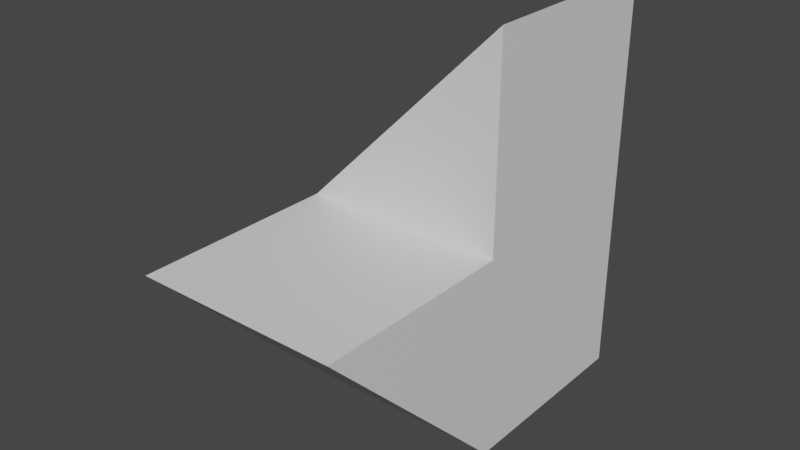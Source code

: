 # Source: Target4.blend  (saved by Blender 3.3.6; exported with 4.5.12 LTS)
import bpy
from mathutils import Matrix  # noqa: F401  (used for matrix-valued properties, if any)

bpy.ops.wm.read_factory_settings(use_empty=True)
scene = bpy.context.scene
scene.name = 'Scene'

# ---- collections
col_collection = bpy.data.collections.new('Collection'); scene.collection.children.link(col_collection)

# ---- materials (node trees are filled in below, after node groups)
mat_material = bpy.data.materials.new('Material')
mat_material.alpha_threshold = 0.0
mat_material.use_transparent_shadow = False
mat_material.roughness = 0.5
mat_material.line_color = (0.0, 0.0, 0.0, 1.0)

# ---- material node trees
mat_material.use_nodes = True; mat_material.node_tree.nodes.clear()
_N = mat_material.node_tree.nodes; _L = mat_material.node_tree.links
n0 = _N.new('ShaderNodeOutputMaterial'); n0.name = 'Material Output'; n0.location = (300, 300)
n1 = _N.new('ShaderNodeBsdfPrincipled'); n1.name = 'Principled BSDF'; n1.location = (10, 300)
n1.distribution = 'GGX'
n1.subsurface_method = 'RANDOM_WALK_SKIN'
n1.inputs[3].default_value = 1.45
n1.inputs[27].default_value = (0.0, 0.0, 0.0, 1.0)
n1.inputs[28].default_value = 1.0
_L.new(n1.outputs[0], n0.inputs[0])
n0.is_active_output = True

# ---- world
world_world = bpy.data.worlds.new('World'); scene.world = world_world
world_world.use_nodes = True; world_world.node_tree.nodes.clear()
_N = world_world.node_tree.nodes; _L = world_world.node_tree.links
n0 = _N.new('ShaderNodeOutputWorld'); n0.name = 'World Output'; n0.location = (300, 300)
n1 = _N.new('ShaderNodeBackground'); n1.name = 'Background'; n1.location = (10, 300)
n1.inputs[0].default_value = (0.05088, 0.05088, 0.05088, 1.0)
_L.new(n1.outputs[0], n0.inputs[0])
n0.is_active_output = True
world_world.color = (0.05088, 0.05088, 0.05088)
world_world.use_sun_shadow = False
world_world.sun_shadow_jitter_overblur = 0.0

# ---- meshes
me_cube_002 = bpy.data.meshes.new('Cube.002')
me_cube_002.from_pydata([(1.0, 1.0, 1.0), (-1.0, 1.0, 1.0), (1.0, 3.0, -1.0), (-1.0, 3.0, -1.0), (1.0, 3.0, 1.0), (-1.0, 3.0, 1.0), (1.0, 5.0, -1.0), (-1.0, 5.0, -1.0), (1.0, 5.0, 1.0), (-1.0, 5.0, 1.0), (1.0, 3.0, 3.0), (1.0, 5.0, 3.0), (1.0, 3.0, 2.55), (1.0, 5.0, 2.552), (1.0, 1.558, 1.0), (1.0, 3.0, -0.3854), (-1.0, 1.646, 1.0), (1.0, 3.635, -1.0), (-1.0, 3.624, -1.0), (-1.0, 3.0, -0.3694)], [], [(3, 19, 18), (1, 0, 14, 16), (0, 2, 15, 14), (7, 9, 8, 6), (2, 3, 18, 17), (4, 8, 13, 12), (4, 15, 17, 6, 8), (8, 9, 13), (10, 5, 12), (12, 5, 4), (13, 9, 11), (12, 13, 11, 10), (14, 15, 4), (16, 14, 4, 5), (17, 15, 2), (17, 18, 7, 6), (19, 16, 5), (18, 19, 5, 9, 7), (3, 1, 16, 19), (9, 5, 10, 11), (1, 3, 2, 0)])
_uv = me_cube_002.uv_layers.new(name='UVMap')
_uv.uv.foreach_set('vector', [0.375, 0.25, 0.4538, 0.25, 0.375, 0.25, 0.875, 0.5, 0.625, 0.5, 0.625, 0.5, 0.875, 0.5, 0.625, 0.5, 0.375, 0.5, 0.4518, 0.5, 0.625, 0.5, 0.375, 0.25, 0.625, 0.25, 0.625, 0.5, 0.375, 0.5, 0.375, 0.5, 0.125, 0.5, 0.125, 0.5, 0.375, 0.5, 0.625, 0.5, 0.625, 0.5, 0.625, 0.5, 0.625, 0.5, 0.625, 0.5, 0.4518, 0.5, 0.375, 0.5, 0.375, 0.5, 0.625, 0.5, 0.625, 0.5, 0.625, 0.25, 0.625, 0.5, 0.625, 0.5, 0.875, 0.5, 0.625, 0.5, 0.625, 0.5, 0.875, 0.5, 0.625, 0.5, 0.625, 0.5, 0.625, 0.25, 0.625, 0.5, 0.625, 0.5, 0.625, 0.5, 0.625, 0.5, 0.625, 0.5, 0.625, 0.5, 0.4518, 0.5, 0.625, 0.5, 0.875, 0.5, 0.625, 0.5, 0.625, 0.5, 0.875, 0.5, 0.375, 0.5, 0.4518, 0.5, 0.375, 0.5, 0.375, 0.5, 0.125, 0.5, 0.125, 0.5, 0.375, 0.5, 0.4538, 0.25, 0.625, 0.25, 0.625, 0.25, 0.375, 0.25, 0.4538, 0.25, 0.625, 0.25, 0.625, 0.25, 0.375, 0.25, 0.375, 0.25, 0.625, 0.25, 0.625, 0.25, 0.4538, 0.25, 0.625, 0.25, 0.875, 0.5, 0.625, 0.5, 0.625, 0.5, 0.625, 0.25, 0.375, 0.25, 0.375, 0.5, 0.625, 0.5])
me_cube_002.materials.append(mat_material)
me_cube_002.use_mirror_vertex_groups = False
me_cube_002.update()

# ---- objects
ob_cube_002 = bpy.data.objects.new('Cube.002', me_cube_002)

# ---- transforms, parenting, visibility, modifiers, constraints
ob_cube_002.location = (2.376, 0.3426, -0.2725)
ob_cube_002.lock_rotations_4d = False
ob_cube_002.empty_display_type = 'ARROWS'
ob_cube_002.lineart.crease_threshold = 0.0

# ---- collection membership
col_collection.objects.link(ob_cube_002)

# ---- scene / render settings (as saved in the file)
scene.frame_start = 1; scene.frame_end = 250; scene.frame_set(1)
scene.render.engine = 'BLENDER_EEVEE_NEXT'
scene.cycles.sampling_pattern = 'TABULATED_SOBOL'
scene.cycles.use_light_tree = False
scene.view_settings.view_transform = 'Filmic'
bpy.context.view_layer.update()

# ---- added for rendering (the .blend has no active camera and no usable light): camera, sun
cam_auto = bpy.data.cameras.new('AutoCamera')
cam_auto.lens = 50.0
cam_auto.sensor_width = 36.0
cam_auto.clip_end = 1000.0
ob_auto_camera = bpy.data.objects.new('AutoCamera', cam_auto)
scene.collection.objects.link(ob_auto_camera)
ob_auto_camera.location = (7.92766, -3.31898, 5.16855)
ob_auto_camera.rotation_euler = (1.09748, -7.21219e-08, 0.694738)
scene.camera = ob_auto_camera
light_auto_sun = bpy.data.lights.new('AutoSun', 'SUN')
light_auto_sun.energy = 3.0
light_auto_sun.angle = 0.0523599
ob_auto_sun = bpy.data.objects.new('AutoSun', light_auto_sun)
scene.collection.objects.link(ob_auto_sun)
ob_auto_sun.rotation_euler = (0.872665, 0.174533, 0.523599)
bpy.context.view_layer.update()
